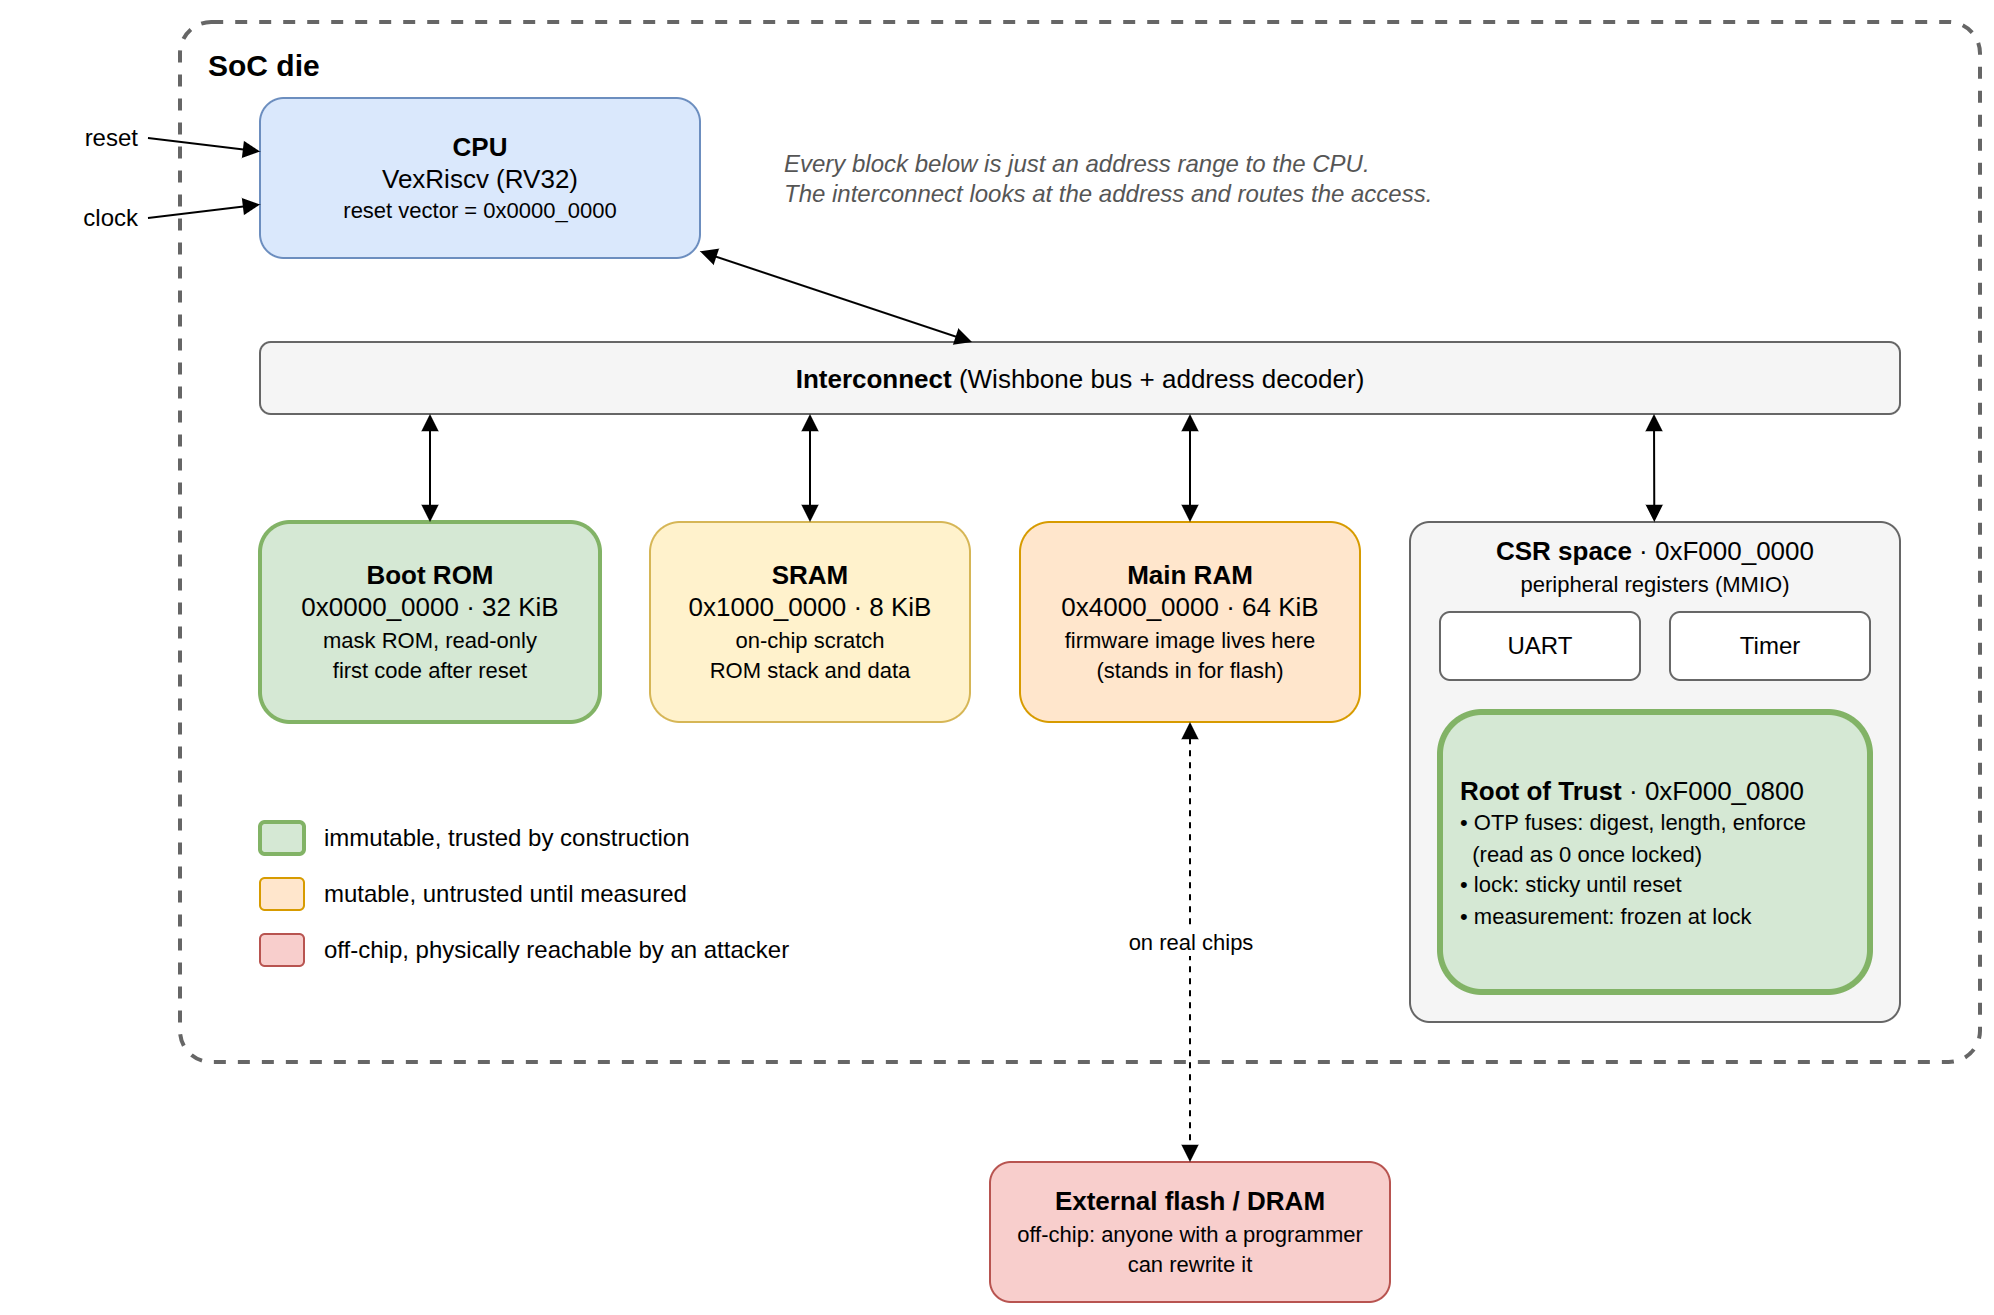

The diagram above was exported from draw.io. Its source (the exported page's mxGraphModel, read from the mxfile embedded in the PNG):
<mxGraphModel adaptiveColors="auto" dx="1200" dy="800" grid="0" gridSize="10" guides="1" page="0">
  <root>
    <mxCell id="0" />
    <mxCell id="1" parent="0" />
    <mxCell id="die" value="SoC die" style="rounded=1;arcSize=3;whiteSpace=wrap;html=1;dashed=1;strokeWidth=2;fillColor=none;strokeColor=#666666;verticalAlign=top;align=left;spacingLeft=12;spacingTop=6;fontStyle=1;fontSize=15;" vertex="1" parent="1">
      <mxGeometry x="40" y="40" width="900" height="520" as="geometry" />
    </mxCell>
    <mxCell id="rst" value="reset" style="text;html=1;align=right;verticalAlign=middle;fontSize=12;" vertex="1" parent="1">
      <mxGeometry x="-40" y="88" width="60" height="20" as="geometry" />
    </mxCell>
    <mxCell id="clk" value="clock" style="text;html=1;align=right;verticalAlign=middle;fontSize=12;" vertex="1" parent="1">
      <mxGeometry x="-40" y="128" width="60" height="20" as="geometry" />
    </mxCell>
    <mxCell id="cpu" value="&lt;b&gt;CPU&lt;/b&gt;&lt;br&gt;VexRiscv (RV32)&lt;br&gt;&lt;font style=&quot;font-size:11px&quot;&gt;reset vector = 0x0000_0000&lt;/font&gt;" style="rounded=1;whiteSpace=wrap;html=1;fillColor=#dae8fc;strokeColor=#6c8ebf;fontSize=13;" vertex="1" parent="1">
      <mxGeometry x="80" y="78" width="220" height="80" as="geometry" />
    </mxCell>
    <mxCell id="e_rst" style="endArrow=block;html=1;" edge="1" parent="1" target="cpu">
      <mxGeometry relative="1" as="geometry">
        <mxPoint x="24" y="98" as="sourcePoint" />
        <mxPoint x="80" y="98" as="targetPoint" />
      </mxGeometry>
    </mxCell>
    <mxCell id="e_clk" style="endArrow=block;html=1;" edge="1" parent="1" target="cpu">
      <mxGeometry relative="1" as="geometry">
        <mxPoint x="24" y="138" as="sourcePoint" />
        <mxPoint x="80" y="138" as="targetPoint" />
      </mxGeometry>
    </mxCell>
    <mxCell id="note" value="Every block below is just an address range to the CPU.&lt;br&gt;The interconnect looks at the address and routes the access." style="text;html=1;align=left;verticalAlign=middle;fontSize=12;fontStyle=2;fontColor=#555555;whiteSpace=wrap;" vertex="1" parent="1">
      <mxGeometry x="340" y="88" width="420" height="60" as="geometry" />
    </mxCell>
    <mxCell id="bus" value="&lt;b&gt;Interconnect&lt;/b&gt; (Wishbone bus + address decoder)" style="rounded=1;whiteSpace=wrap;html=1;fillColor=#f5f5f5;strokeColor=#666666;fontSize=13;" vertex="1" parent="1">
      <mxGeometry x="80" y="200" width="820" height="36" as="geometry" />
    </mxCell>
    <mxCell id="e_cpu" style="endArrow=block;startArrow=block;html=1;" edge="1" parent="1" source="cpu" target="bus">
      <mxGeometry relative="1" as="geometry" />
    </mxCell>
    <mxCell id="rom" value="&lt;b&gt;Boot ROM&lt;/b&gt;&lt;br&gt;0x0000_0000 · 32 KiB&lt;br&gt;&lt;font style=&quot;font-size:11px&quot;&gt;mask ROM, read-only&lt;br&gt;first code after reset&lt;/font&gt;" style="rounded=1;whiteSpace=wrap;html=1;fillColor=#d5e8d4;strokeColor=#82b366;strokeWidth=2;fontSize=13;" vertex="1" parent="1">
      <mxGeometry x="80" y="290" width="170" height="100" as="geometry" />
    </mxCell>
    <mxCell id="sram" value="&lt;b&gt;SRAM&lt;/b&gt;&lt;br&gt;0x1000_0000 · 8 KiB&lt;br&gt;&lt;font style=&quot;font-size:11px&quot;&gt;on-chip scratch&lt;br&gt;ROM stack and data&lt;/font&gt;" style="rounded=1;whiteSpace=wrap;html=1;fillColor=#fff2cc;strokeColor=#d6b656;fontSize=13;" vertex="1" parent="1">
      <mxGeometry x="275" y="290" width="160" height="100" as="geometry" />
    </mxCell>
    <mxCell id="ram" value="&lt;b&gt;Main RAM&lt;/b&gt;&lt;br&gt;0x4000_0000 · 64 KiB&lt;br&gt;&lt;font style=&quot;font-size:11px&quot;&gt;firmware image lives here&lt;br&gt;(stands in for flash)&lt;/font&gt;" style="rounded=1;whiteSpace=wrap;html=1;fillColor=#ffe6cc;strokeColor=#d79b00;fontSize=13;" vertex="1" parent="1">
      <mxGeometry x="460" y="290" width="170" height="100" as="geometry" />
    </mxCell>
    <mxCell id="csr" value="&lt;b&gt;CSR space&lt;/b&gt; · 0xF000_0000&lt;br&gt;&lt;font style=&quot;font-size:11px&quot;&gt;peripheral registers (MMIO)&lt;/font&gt;" style="rounded=1;arcSize=4;whiteSpace=wrap;html=1;fillColor=#f5f5f5;strokeColor=#666666;verticalAlign=top;fontSize=13;" vertex="1" parent="1">
      <mxGeometry x="655" y="290" width="245" height="250" as="geometry" />
    </mxCell>
    <mxCell id="uart" value="UART" style="rounded=1;whiteSpace=wrap;html=1;fillColor=#ffffff;strokeColor=#666666;fontSize=12;" vertex="1" parent="1">
      <mxGeometry x="670" y="335" width="100" height="34" as="geometry" />
    </mxCell>
    <mxCell id="timer" value="Timer" style="rounded=1;whiteSpace=wrap;html=1;fillColor=#ffffff;strokeColor=#666666;fontSize=12;" vertex="1" parent="1">
      <mxGeometry x="785" y="335" width="100" height="34" as="geometry" />
    </mxCell>
    <mxCell id="rot" value="&lt;div style=&quot;text-align:left&quot;&gt;&lt;b&gt;Root of Trust&lt;/b&gt; · 0xF000_0800&lt;br&gt;&lt;font style=&quot;font-size:11px&quot;&gt;• OTP fuses: digest, length, enforce&lt;br&gt;&amp;nbsp;&amp;nbsp;(read as 0 once locked)&lt;br&gt;• lock: sticky until reset&lt;br&gt;• measurement: frozen at lock&lt;/font&gt;&lt;/div&gt;" style="rounded=1;whiteSpace=wrap;html=1;fillColor=#d5e8d4;strokeColor=#82b366;strokeWidth=3;fontSize=13;align=left;spacingLeft=8;" vertex="1" parent="1">
      <mxGeometry x="670" y="385" width="215" height="140" as="geometry" />
    </mxCell>
    <mxCell id="e_rom" style="endArrow=block;startArrow=block;html=1;" edge="1" parent="1" target="rom">
      <mxGeometry relative="1" as="geometry">
        <mxPoint x="165" y="236" as="sourcePoint" />
        <mxPoint x="165" y="290" as="targetPoint" />
      </mxGeometry>
    </mxCell>
    <mxCell id="e_sram" style="endArrow=block;startArrow=block;html=1;" edge="1" parent="1" target="sram">
      <mxGeometry relative="1" as="geometry">
        <mxPoint x="355" y="236" as="sourcePoint" />
        <mxPoint x="355" y="290" as="targetPoint" />
      </mxGeometry>
    </mxCell>
    <mxCell id="e_ram" style="endArrow=block;startArrow=block;html=1;" edge="1" parent="1" target="ram">
      <mxGeometry relative="1" as="geometry">
        <mxPoint x="545" y="236" as="sourcePoint" />
        <mxPoint x="545" y="290" as="targetPoint" />
      </mxGeometry>
    </mxCell>
    <mxCell id="e_csr" style="endArrow=block;startArrow=block;html=1;" edge="1" parent="1" target="csr">
      <mxGeometry relative="1" as="geometry">
        <mxPoint x="777" y="236" as="sourcePoint" />
        <mxPoint x="777" y="290" as="targetPoint" />
      </mxGeometry>
    </mxCell>
    <mxCell id="flash" value="&lt;b&gt;External flash / DRAM&lt;/b&gt;&lt;br&gt;&lt;font style=&quot;font-size:11px&quot;&gt;off-chip: anyone with a programmer&lt;br&gt;can rewrite it&lt;/font&gt;" style="rounded=1;whiteSpace=wrap;html=1;fillColor=#f8cecc;strokeColor=#b85450;fontSize=13;" vertex="1" parent="1">
      <mxGeometry x="445" y="610" width="200" height="70" as="geometry" />
    </mxCell>
    <mxCell id="e_flash" value="on real chips" style="endArrow=block;startArrow=block;html=1;dashed=1;fontSize=11;labelBackgroundColor=default;" edge="1" parent="1" source="ram" target="flash">
      <mxGeometry relative="1" as="geometry" />
    </mxCell>
    <mxCell id="lg1" value="" style="rounded=1;whiteSpace=wrap;html=1;fillColor=#d5e8d4;strokeColor=#82b366;strokeWidth=2;" vertex="1" parent="1">
      <mxGeometry x="80" y="440" width="22" height="16" as="geometry" />
    </mxCell>
    <mxCell id="lg1t" value="immutable, trusted by construction" style="text;html=1;align=left;verticalAlign=middle;fontSize=12;" vertex="1" parent="1">
      <mxGeometry x="110" y="438" width="260" height="20" as="geometry" />
    </mxCell>
    <mxCell id="lg2" value="" style="rounded=1;whiteSpace=wrap;html=1;fillColor=#ffe6cc;strokeColor=#d79b00;" vertex="1" parent="1">
      <mxGeometry x="80" y="468" width="22" height="16" as="geometry" />
    </mxCell>
    <mxCell id="lg2t" value="mutable, untrusted until measured" style="text;html=1;align=left;verticalAlign=middle;fontSize=12;" vertex="1" parent="1">
      <mxGeometry x="110" y="466" width="260" height="20" as="geometry" />
    </mxCell>
    <mxCell id="lg3" value="" style="rounded=1;whiteSpace=wrap;html=1;fillColor=#f8cecc;strokeColor=#b85450;" vertex="1" parent="1">
      <mxGeometry x="80" y="496" width="22" height="16" as="geometry" />
    </mxCell>
    <mxCell id="lg3t" value="off-chip, physically reachable by an attacker" style="text;html=1;align=left;verticalAlign=middle;fontSize=12;" vertex="1" parent="1">
      <mxGeometry x="110" y="494" width="300" height="20" as="geometry" />
    </mxCell>
  </root>
</mxGraphModel>